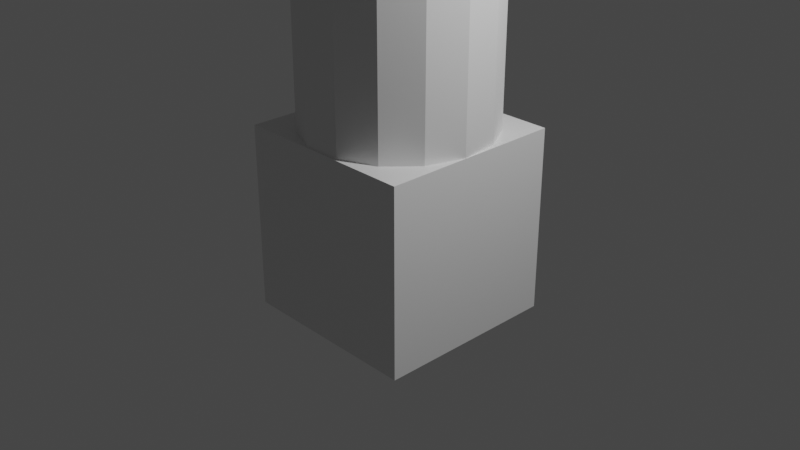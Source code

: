 # Source: untitled.blend  (saved by Blender 3.0.42; exported with 4.5.12 LTS)
import bpy
from mathutils import Matrix  # noqa: F401  (used for matrix-valued properties, if any)

bpy.ops.wm.read_factory_settings(use_empty=True)
scene = bpy.context.scene
scene.name = 'Scene'

# ---- collections
col_collection = bpy.data.collections.new('Collection'); scene.collection.children.link(col_collection)

# ---- images (referenced by path relative to the original .blend; pixels are not part of the script)
import os
ASSET_DIR = os.environ.get("B2B_ASSET_DIR", "")  # directory of the original .blend (textures are referenced by path, not embedded)
HERE = os.path.dirname(os.path.abspath(__file__))  # packed textures are extracted next to this script under _unpacked/

def load_image(name, relpath, width, height, colorspace="sRGB"):
    """Load a texture the original file referenced (path relative to the .blend, or extracted next to this script)."""
    p = next((c for c in (os.path.join(HERE, relpath), os.path.join(ASSET_DIR, relpath)) if relpath and os.path.exists(c)), "")
    if p:
        img = bpy.data.images.load(p, check_existing=True)
        img.name = name
    else:  # same state as the original file: an image datablock whose file is absent (Cycles renders it pink)
        img = bpy.data.images.new(name, width, height)
        img.source = "FILE"
        img.filepath = "//" + (relpath or name)
    img.colorspace_settings.name = colorspace
    return img
img_kindpng_1893452_png = load_image('kindpng_1893452.png', 'kindpng_1893452.png', 1024, 1024, 'sRGB')

# ---- materials (node trees are filled in below, after node groups)
mat_material = bpy.data.materials.new('Material')
mat_material.alpha_threshold = 0.0
mat_material.use_transparent_shadow = False
mat_material.line_color = (0.0, 0.0, 0.0, 1.0)
mat_kindpng_1893452 = bpy.data.materials.new('kindpng_1893452')
mat_kindpng_1893452.surface_render_method = 'BLENDED'
mat_kindpng_1893452.blend_method = 'BLEND'
mat_kindpng_1893452.use_transparent_shadow = False

# ---- material node trees
mat_material.use_nodes = True; mat_material.node_tree.nodes.clear()
_N = mat_material.node_tree.nodes; _L = mat_material.node_tree.links
n0 = _N.new('ShaderNodeOutputMaterial'); n0.name = 'Material Output'; n0.location = (300, 300)
n1 = _N.new('ShaderNodeBsdfPrincipled'); n1.name = 'Principled BSDF'; n1.location = (10, 300)
n1.distribution = 'GGX'
n1.subsurface_method = 'RANDOM_WALK_SKIN'
n1.inputs[2].default_value = 0.4
n1.inputs[3].default_value = 1.45
n1.inputs[27].default_value = (0.0, 0.0, 0.0, 1.0)
n1.inputs[28].default_value = 1.0
_L.new(n1.outputs[0], n0.inputs[0])
n0.is_active_output = True
mat_kindpng_1893452.use_nodes = True; mat_kindpng_1893452.node_tree.nodes.clear()
_N = mat_kindpng_1893452.node_tree.nodes; _L = mat_kindpng_1893452.node_tree.links
n0 = _N.new('ShaderNodeOutputMaterial'); n0.name = 'Material Output'; n0.location = (300, 300)
n1 = _N.new('ShaderNodeTexImage'); n1.name = 'Image Texture'; n1.location = (-200, 300)
n1.image = img_kindpng_1893452_png
n1.extension = 'CLIP'
n2 = _N.new('ShaderNodeBsdfPrincipled'); n2.name = 'Principled BSDF'; n2.location = (0, 300)
n2.distribution = 'GGX'
n2.subsurface_method = 'RANDOM_WALK_SKIN'
n2.inputs[3].default_value = 1.45
n2.inputs[27].default_value = (0.0, 0.0, 0.0, 1.0)
n2.inputs[28].default_value = 1.0
_L.new(n1.outputs[0], n2.inputs[0])
_L.new(n1.outputs[1], n2.inputs[4])
_L.new(n2.outputs[0], n0.inputs[0])
n0.is_active_output = True

# ---- world
world_world = bpy.data.worlds.new('World'); scene.world = world_world
world_world.use_nodes = True; world_world.node_tree.nodes.clear()
_N = world_world.node_tree.nodes; _L = world_world.node_tree.links
n0 = _N.new('ShaderNodeOutputWorld'); n0.name = 'World Output'; n0.location = (300, 300)
n1 = _N.new('ShaderNodeBackground'); n1.name = 'Background'; n1.location = (10, 300)
n1.inputs[0].default_value = (0.05088, 0.05088, 0.05088, 1.0)
_L.new(n1.outputs[0], n0.inputs[0])
n0.is_active_output = True
world_world.color = (0.05088, 0.05088, 0.05088)
world_world.use_sun_shadow = False
world_world.sun_shadow_jitter_overblur = 0.0

# ---- cameras
cam_camera = bpy.data.cameras.new('Camera')
cam_camera.clip_end = 100.0
cam_camera.ortho_scale = 7.314

# ---- lights
light_light = bpy.data.lights.new('Light', 'POINT')
light_light.transmission_factor = 0.0
light_light.energy = 1000.0
light_light.shadow_soft_size = 0.1
light_light.shadow_maximum_resolution = 0.006
light_light.use_absolute_resolution = True

# ---- meshes
me_cube = bpy.data.meshes.new('Cube')
me_cube.from_pydata([(1.0, 1.0, 1.0), (1.0, 1.0, -1.0), (1.0, -1.0, 1.0), (1.0, -1.0, -1.0), (-1.0, 1.0, 1.0), (-1.0, 1.0, -1.0), (-1.0, -1.0, 1.0), (-1.0, -1.0, -1.0)], [], [(0, 4, 6, 2), (3, 2, 6, 7), (7, 6, 4, 5), (5, 1, 3, 7), (1, 0, 2, 3), (5, 4, 0, 1)])
_uv = me_cube.uv_layers.new(name='UVMap')
_uv.uv.foreach_set('vector', [0.625, 0.5, 0.875, 0.5, 0.875, 0.75, 0.625, 0.75, 0.375, 0.75, 0.625, 0.75, 0.625, 1.0, 0.375, 1.0, 0.375, 0.0, 0.625, 0.0, 0.625, 0.25, 0.375, 0.25, 0.125, 0.5, 0.375, 0.5, 0.375, 0.75, 0.125, 0.75, 0.375, 0.5, 0.625, 0.5, 0.625, 0.75, 0.375, 0.75, 0.375, 0.25, 0.625, 0.25, 0.625, 0.5, 0.375, 0.5])
me_cube.materials.append(mat_material)
me_cube.use_remesh_preserve_volume = False
me_cube.use_remesh_preserve_attributes = False
me_cube.use_mirror_vertex_groups = False
me_cube.update()
me_cylinder = bpy.data.meshes.new('Cylinder')
me_cylinder.from_pydata([(0.0, 1.0, -1.0), (0.0, 1.0, 1.0), (0.4067, 0.9135, -1.0), (0.4067, 0.9135, 1.0), (0.7431, 0.6691, -1.0), (0.7431, 0.6691, 1.0), (0.9511, 0.309, -1.0), (0.9511, 0.309, 1.0), (0.9945, -0.1045, -1.0), (0.9945, -0.1045, 1.0), (0.866, -0.5, -1.0), (0.866, -0.5, 1.0), (0.5878, -0.809, -1.0), (0.5878, -0.809, 1.0), (0.2079, -0.9781, -1.0), (0.2079, -0.9781, 1.0), (-0.2079, -0.9781, -1.0), (-0.2079, -0.9781, 1.0), (-0.5878, -0.809, -1.0), (-0.5878, -0.809, 1.0), (-0.866, -0.5, -1.0), (-0.866, -0.5, 1.0), (-0.9945, -0.1045, -1.0), (-0.9945, -0.1045, 1.0), (-0.9511, 0.309, -1.0), (-0.9511, 0.309, 1.0), (-0.7431, 0.6691, -1.0), (-0.7431, 0.6691, 1.0), (-0.4067, 0.9135, -1.0), (-0.4067, 0.9135, 1.0), (0.0, 1.0, -1.0), (0.0, 1.0, 1.0), (0.4067, 0.9135, -1.0), (0.4067, 0.9135, 1.0), (0.7431, 0.6691, -1.0), (0.7431, 0.6691, 1.0), (0.9511, 0.309, -1.0), (0.9511, 0.309, 1.0), (0.9945, -0.1045, -1.0), (0.9945, -0.1045, 1.0), (0.866, -0.5, -1.0), (0.866, -0.5, 1.0), (0.5878, -0.809, -1.0), (0.5878, -0.809, 1.0), (0.2079, -0.9781, -1.0), (0.2079, -0.9781, 1.0), (-0.2079, -0.9781, -1.0), (-0.2079, -0.9781, 1.0), (-0.5878, -0.809, -1.0), (-0.5878, -0.809, 1.0), (-0.866, -0.5, -1.0), (-0.866, -0.5, 1.0), (-0.9945, -0.1045, -1.0), (-0.9945, -0.1045, 1.0), (-0.9511, 0.309, -1.0), (-0.9511, 0.309, 1.0), (-0.7431, 0.6691, -1.0), (-0.7431, 0.6691, 1.0), (-0.4067, 0.9135, -1.0), (-0.4067, 0.9135, 1.0), (-8.864e-08, 1.0, 4.024), (0.4067, 0.9135, 4.024), (0.7431, 0.6691, 4.024), (0.9511, 0.309, 4.024), (0.9945, -0.1045, 4.024), (0.866, -0.5, 4.024), (0.5878, -0.809, 4.024), (0.2079, -0.9781, 4.024), (-0.2079, -0.9781, 4.024), (-0.5878, -0.809, 4.024), (-0.866, -0.5, 4.024), (-0.9945, -0.1045, 4.024), (-0.9511, 0.309, 4.024), (-0.7431, 0.6691, 4.024), (-0.4067, 0.9135, 4.024)], [], [(0, 2, 3, 1), (2, 4, 5, 3), (4, 6, 7, 5), (6, 8, 9, 7), (8, 10, 11, 9), (10, 12, 13, 11), (12, 14, 15, 13), (14, 16, 17, 15), (16, 18, 19, 17), (18, 20, 21, 19), (20, 22, 23, 21), (22, 24, 25, 23), (24, 26, 27, 25), (3, 5, 7, 9, 11, 13, 15, 17, 19, 21, 23, 25, 27, 29, 1), (26, 28, 29, 27), (28, 0, 1, 29), (0, 28, 26, 24, 22, 20, 18, 16, 14, 12, 10, 8, 6, 4, 2), (30, 31, 33, 32), (32, 33, 35, 34), (34, 35, 37, 36), (36, 37, 39, 38), (38, 39, 41, 40), (40, 41, 43, 42), (42, 43, 45, 44), (44, 45, 47, 46), (46, 47, 49, 48), (48, 49, 51, 50), (50, 51, 53, 52), (52, 53, 55, 54), (54, 55, 57, 56), (43, 41, 65, 66), (56, 57, 59, 58), (58, 59, 31, 30), (30, 32, 34, 36, 38, 40, 42, 44, 46, 48, 50, 52, 54, 56, 58), (61, 60, 74, 73, 72, 71, 70, 69, 68, 67, 66, 65, 64, 63, 62), (53, 51, 70, 71), (39, 37, 63, 64), (49, 47, 68, 69), (59, 57, 73, 74), (35, 33, 61, 62), (45, 43, 66, 67), (55, 53, 71, 72), (41, 39, 64, 65), (51, 49, 69, 70), (31, 59, 74, 60), (37, 35, 62, 63), (47, 45, 67, 68), (33, 31, 60, 61), (57, 55, 72, 73)])
_uv = me_cylinder.uv_layers.new(name='UVMap')
_uv.uv.foreach_set('vector', [1.0, 0.5, 0.9333, 0.5, 0.9333, 1.0, 1.0, 1.0, 0.9333, 0.5, 0.8667, 0.5, 0.8667, 1.0, 0.9333, 1.0, 0.8667, 0.5, 0.8, 0.5, 0.8, 1.0, 0.8667, 1.0, 0.8, 0.5, 0.7333, 0.5, 0.7333, 1.0, 0.8, 1.0, 0.7333, 0.5, 0.6667, 0.5, 0.6667, 1.0, 0.7333, 1.0, 0.6667, 0.5, 0.6, 0.5, 0.6, 1.0, 0.6667, 1.0, 0.6, 0.5, 0.5333, 0.5, 0.5333, 1.0, 0.6, 1.0, 0.5333, 0.5, 0.4667, 0.5, 0.4667, 1.0, 0.5333, 1.0, 0.4667, 0.5, 0.4, 0.5, 0.4, 1.0, 0.4667, 1.0, 0.4, 0.5, 0.3333, 0.5, 0.3333, 1.0, 0.4, 1.0, 0.3333, 0.5, 0.2667, 0.5, 0.2667, 1.0, 0.3333, 1.0, 0.2667, 0.5, 0.2, 0.5, 0.2, 1.0, 0.2667, 1.0, 0.2, 0.5, 0.1333, 0.5, 0.1333, 1.0, 0.2, 1.0, 0.3476, 0.4693, 0.4284, 0.4106, 0.4783, 0.3242, 0.4887, 0.2249, 0.4578, 0.13, 0.3911, 0.05584, 0.2999, 0.01524, 0.2001, 0.01524, 0.1089, 0.05584, 0.04215, 0.13, 0.01131, 0.2249, 0.02175, 0.3242, 0.07165, 0.4106, 0.1524, 0.4693, 0.25, 0.49, 0.1333, 0.5, 0.06667, 0.5, 0.06667, 1.0, 0.1333, 1.0, 0.06667, 0.5, 4.47e-08, 0.5, 4.47e-08, 1.0, 0.06667, 1.0, 0.75, 0.49, 0.6524, 0.4693, 0.5716, 0.4106, 0.5217, 0.3242, 0.5113, 0.2249, 0.5422, 0.13, 0.6089, 0.05584, 0.7001, 0.01524, 0.7999, 0.01524, 0.8911, 0.05584, 0.9578, 0.13, 0.9887, 0.2249, 0.9783, 0.3242, 0.9284, 0.4106, 0.8476, 0.4693, 1.0, 0.5, 1.0, 1.0, 0.9333, 1.0, 0.9333, 0.5, 0.9333, 0.5, 0.9333, 1.0, 0.8667, 1.0, 0.8667, 0.5, 0.8667, 0.5, 0.8667, 1.0, 0.8, 1.0, 0.8, 0.5, 0.8, 0.5, 0.8, 1.0, 0.7333, 1.0, 0.7333, 0.5, 0.7333, 0.5, 0.7333, 1.0, 0.6667, 1.0, 0.6667, 0.5, 0.6667, 0.5, 0.6667, 1.0, 0.6, 1.0, 0.6, 0.5, 0.6, 0.5, 0.6, 1.0, 0.5333, 1.0, 0.5333, 0.5, 0.5333, 0.5, 0.5333, 1.0, 0.4667, 1.0, 0.4667, 0.5, 0.4667, 0.5, 0.4667, 1.0, 0.4, 1.0, 0.4, 0.5, 0.4, 0.5, 0.4, 1.0, 0.3333, 1.0, 0.3333, 0.5, 0.3333, 0.5, 0.3333, 1.0, 0.2667, 1.0, 0.2667, 0.5, 0.2667, 0.5, 0.2667, 1.0, 0.2, 1.0, 0.2, 0.5, 0.2, 0.5, 0.2, 1.0, 0.1333, 1.0, 0.1333, 0.5, 0.6, 1.0, 0.6667, 1.0, 0.6667, 1.0, 0.6, 1.0, 0.1333, 0.5, 0.1333, 1.0, 0.06667, 1.0, 0.06667, 0.5, 0.06667, 0.5, 0.06667, 1.0, 4.47e-08, 1.0, 4.47e-08, 0.5, 0.75, 0.49, 0.8476, 0.4693, 0.9284, 0.4106, 0.9783, 0.3242, 0.9887, 0.2249, 0.9578, 0.13, 0.8911, 0.05584, 0.7999, 0.01524, 0.7001, 0.01524, 0.6089, 0.05584, 0.5422, 0.13, 0.5113, 0.2249, 0.5217, 0.3242, 0.5716, 0.4106, 0.6524, 0.4693, 0.3476, 0.4693, 0.25, 0.49, 0.1524, 0.4693, 0.07165, 0.4106, 0.02175, 0.3242, 0.01131, 0.2249, 0.04215, 0.13, 0.1089, 0.05584, 0.2001, 0.01524, 0.2999, 0.01524, 0.3911, 0.05584, 0.4578, 0.13, 0.4887, 0.2249, 0.4783, 0.3242, 0.4284, 0.4106, 0.2667, 1.0, 0.3333, 1.0, 0.3333, 1.0, 0.2667, 1.0, 0.7333, 1.0, 0.8, 1.0, 0.8, 1.0, 0.7333, 1.0, 0.4, 1.0, 0.4667, 1.0, 0.4667, 1.0, 0.4, 1.0, 0.06667, 1.0, 0.1333, 1.0, 0.1333, 1.0, 0.06667, 1.0, 0.8667, 1.0, 0.9333, 1.0, 0.9333, 1.0, 0.8667, 1.0, 0.5333, 1.0, 0.6, 1.0, 0.6, 1.0, 0.5333, 1.0, 0.2, 1.0, 0.2667, 1.0, 0.2667, 1.0, 0.2, 1.0, 0.6667, 1.0, 0.7333, 1.0, 0.7333, 1.0, 0.6667, 1.0, 0.3333, 1.0, 0.4, 1.0, 0.4, 1.0, 0.3333, 1.0, 4.47e-08, 1.0, 0.06667, 1.0, 0.06667, 1.0, 4.47e-08, 1.0, 0.8, 1.0, 0.8667, 1.0, 0.8667, 1.0, 0.8, 1.0, 0.4667, 1.0, 0.5333, 1.0, 0.5333, 1.0, 0.4667, 1.0, 0.9333, 1.0, 1.0, 1.0, 1.0, 1.0, 0.9333, 1.0, 0.1333, 1.0, 0.2, 1.0, 0.2, 1.0, 0.1333, 1.0])
me_cylinder.use_remesh_fix_poles = True
me_cylinder.use_remesh_preserve_attributes = False
me_cylinder.update()
me_kindpng_1893452 = bpy.data.meshes.new('kindpng_1893452')
me_kindpng_1893452.from_pydata([(-0.1481, -0.5, 0.0), (0.1481, -0.5, 0.0), (-0.1481, 0.5, 0.0), (0.1481, 0.5, 0.0), (-0.1481, 4.136, -1.589e-07), (0.1481, 4.136, -1.589e-07), (-0.1481, 4.501, -1.749e-07), (0.1481, 4.501, -1.749e-07), (0.5414, 0.5, 1.719e-08), (-0.1481, 0.5, 0.0), (-0.5461, 0.5, -1.74e-08)], [(3, 8), (9, 10)], [(0, 1, 3, 2), (2, 3, 5, 4), (4, 5, 7, 6)])
_uv = me_kindpng_1893452.uv_layers.new(name='UVMap')
_uv.uv.foreach_set('vector', [0.0, 0.0, 1.0, 0.0, 1.0, 1.0, 0.0, 1.0, 0.0, 1.0, 1.0, 1.0, 1.0, 1.0, 0.0, 1.0, 0.0, 1.0, 1.0, 1.0, 1.0, 1.0, 0.0, 1.0])
me_kindpng_1893452.materials.append(mat_kindpng_1893452)
me_kindpng_1893452.use_remesh_fix_poles = True
me_kindpng_1893452.use_remesh_preserve_attributes = False
me_kindpng_1893452.update()

# ---- objects
ob_cube = bpy.data.objects.new('Cube', me_cube)
ob_light = bpy.data.objects.new('Light', light_light)
ob_camera = bpy.data.objects.new('Camera', cam_camera)
ob_cylinder = bpy.data.objects.new('Cylinder', me_cylinder)
ob_kindpng_1893452 = bpy.data.objects.new('kindpng_1893452', me_kindpng_1893452)

# ---- transforms, parenting, visibility, modifiers, constraints
ob_cube.location = (0.0, 0.0, 0.0)
ob_cube.lock_rotations_4d = False
ob_cube.empty_display_type = 'ARROWS'
ob_cube.lineart.crease_threshold = 0.0
ob_light.location = (4.076, 1.005, 5.904)
ob_light.rotation_euler = (0.6503, 0.05522, 1.866)
ob_light.lock_rotations_4d = False
ob_light.empty_display_type = 'ARROWS'
ob_light.color = (0.0, 0.0, 0.0, 0.0)
ob_light.lineart.crease_threshold = 0.0
ob_camera.location = (7.359, -6.926, 4.958)
ob_camera.rotation_euler = (1.109, 0.0, 0.8149)
ob_camera.lock_rotations_4d = False
ob_camera.empty_display_type = 'ARROWS'
ob_camera.color = (0.0, 0.0, 0.0, 0.0)
ob_camera.display_type = 'WIRE'
ob_camera.lineart.crease_threshold = 0.0
ob_cylinder.location = (0.0, 0.0, 0.0)
ob_kindpng_1893452.location = (-0.9911, 0.07773, -0.4946)
ob_kindpng_1893452.rotation_euler = (1.571, 0.0, 1.571)

# ---- collection membership
col_collection.objects.link(ob_cube)
col_collection.objects.link(ob_light)
col_collection.objects.link(ob_camera)
col_collection.objects.link(ob_cylinder)
col_collection.objects.link(ob_kindpng_1893452)

# ---- scene / render settings (as saved in the file)
scene.camera = ob_camera
scene.frame_start = 1; scene.frame_end = 250; scene.frame_set(1)
scene.render.engine = 'BLENDER_EEVEE_NEXT'
scene.cycles.sampling_pattern = 'TABULATED_SOBOL'
scene.cycles.use_light_tree = False
scene.view_settings.view_transform = 'Filmic'
bpy.context.view_layer.update()
